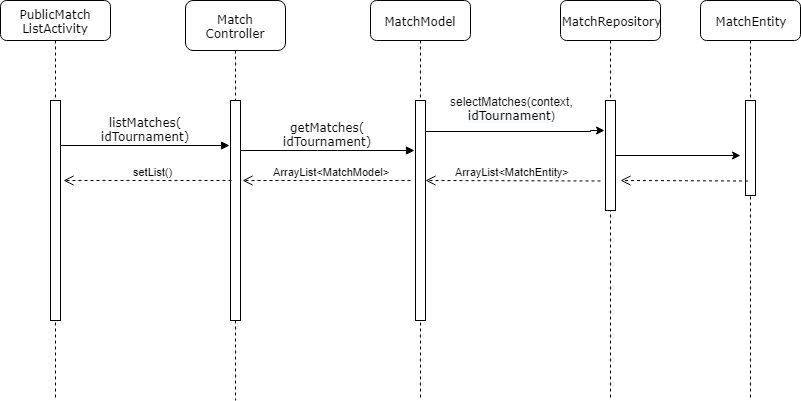

The diagram above was exported from draw.io. Its source (the exported page's mxGraphModel, read from the mxfile embedded in the PNG):
<mxGraphModel dx="1108" dy="473" grid="1" gridSize="10" guides="1" tooltips="1" connect="1" arrows="1" fold="1" page="1" pageScale="1" pageWidth="1100" pageHeight="850" background="#ffffff" math="0" shadow="0">
  <root>
    <mxCell id="0" />
    <mxCell id="1" parent="0" />
    <mxCell id="7baba1c4bc27f4b0-2" value="Match&lt;br&gt;Controller" style="shape=umlLifeline;perimeter=lifelinePerimeter;whiteSpace=wrap;html=1;container=1;collapsible=0;recursiveResize=0;outlineConnect=0;rounded=1;shadow=0;comic=0;labelBackgroundColor=none;strokeColor=#000000;strokeWidth=1;fillColor=#FFFFFF;fontFamily=Verdana;fontSize=12;fontColor=#000000;align=center;size=50;" parent="1" vertex="1">
      <mxGeometry x="285" y="80" width="100" height="400" as="geometry" />
    </mxCell>
    <mxCell id="7baba1c4bc27f4b0-10" value="" style="html=1;points=[];perimeter=orthogonalPerimeter;rounded=0;shadow=0;comic=0;labelBackgroundColor=none;strokeColor=#000000;strokeWidth=1;fillColor=#FFFFFF;fontFamily=Verdana;fontSize=12;fontColor=#000000;align=center;" parent="7baba1c4bc27f4b0-2" vertex="1">
      <mxGeometry x="45" y="100" width="10" height="220" as="geometry" />
    </mxCell>
    <mxCell id="7baba1c4bc27f4b0-3" value="MatchModel" style="shape=umlLifeline;perimeter=lifelinePerimeter;whiteSpace=wrap;html=1;container=1;collapsible=0;recursiveResize=0;outlineConnect=0;rounded=1;shadow=0;comic=0;labelBackgroundColor=none;strokeColor=#000000;strokeWidth=1;fillColor=#FFFFFF;fontFamily=Verdana;fontSize=12;fontColor=#000000;align=center;" parent="1" vertex="1">
      <mxGeometry x="470" y="80" width="100" height="400" as="geometry" />
    </mxCell>
    <mxCell id="7baba1c4bc27f4b0-13" value="" style="html=1;points=[];perimeter=orthogonalPerimeter;rounded=0;shadow=0;comic=0;labelBackgroundColor=none;strokeColor=#000000;strokeWidth=1;fillColor=#FFFFFF;fontFamily=Verdana;fontSize=12;fontColor=#000000;align=center;" parent="7baba1c4bc27f4b0-3" vertex="1">
      <mxGeometry x="45" y="100" width="10" height="220" as="geometry" />
    </mxCell>
    <mxCell id="7baba1c4bc27f4b0-4" value="MatchEntity" style="shape=umlLifeline;perimeter=lifelinePerimeter;whiteSpace=wrap;html=1;container=1;collapsible=0;recursiveResize=0;outlineConnect=0;rounded=1;shadow=0;comic=0;labelBackgroundColor=none;strokeColor=#000000;strokeWidth=1;fillColor=#FFFFFF;fontFamily=Verdana;fontSize=12;fontColor=#000000;align=center;" parent="1" vertex="1">
      <mxGeometry x="800" y="80" width="100" height="400" as="geometry" />
    </mxCell>
    <mxCell id="7baba1c4bc27f4b0-19" value="" style="html=1;points=[];perimeter=orthogonalPerimeter;rounded=0;shadow=0;comic=0;labelBackgroundColor=none;strokeColor=#000000;strokeWidth=1;fillColor=#FFFFFF;fontFamily=Verdana;fontSize=12;fontColor=#000000;align=center;" parent="7baba1c4bc27f4b0-4" vertex="1">
      <mxGeometry x="45" y="100" width="10" height="95" as="geometry" />
    </mxCell>
    <mxCell id="7baba1c4bc27f4b0-5" value="MatchRepository" style="shape=umlLifeline;perimeter=lifelinePerimeter;whiteSpace=wrap;html=1;container=1;collapsible=0;recursiveResize=0;outlineConnect=0;rounded=1;shadow=0;comic=0;labelBackgroundColor=none;strokeColor=#000000;strokeWidth=1;fillColor=#FFFFFF;fontFamily=Verdana;fontSize=12;fontColor=#000000;align=center;" parent="1" vertex="1">
      <mxGeometry x="660" y="80" width="100" height="400" as="geometry" />
    </mxCell>
    <mxCell id="tToQqNpU8HC17711Z_rT-3" value="" style="edgeStyle=orthogonalEdgeStyle;rounded=0;orthogonalLoop=1;jettySize=auto;html=1;" parent="7baba1c4bc27f4b0-5" source="PZzBcS47eTd5weOas975-15" edge="1">
      <mxGeometry relative="1" as="geometry">
        <mxPoint x="180" y="155" as="targetPoint" />
      </mxGeometry>
    </mxCell>
    <mxCell id="PZzBcS47eTd5weOas975-15" value="" style="html=1;points=[];perimeter=orthogonalPerimeter;rounded=0;shadow=0;comic=0;labelBackgroundColor=none;strokeColor=#000000;strokeWidth=1;fillColor=#FFFFFF;fontFamily=Verdana;fontSize=12;fontColor=#000000;align=center;" parent="7baba1c4bc27f4b0-5" vertex="1">
      <mxGeometry x="45" y="100" width="10" height="110" as="geometry" />
    </mxCell>
    <mxCell id="7baba1c4bc27f4b0-8" value="PublicMatch&lt;br&gt;ListActivity" style="shape=umlLifeline;perimeter=lifelinePerimeter;whiteSpace=wrap;html=1;container=1;collapsible=0;recursiveResize=0;outlineConnect=0;rounded=1;shadow=0;comic=0;labelBackgroundColor=none;strokeColor=#000000;strokeWidth=1;fillColor=#FFFFFF;fontFamily=Verdana;fontSize=12;fontColor=#000000;align=center;" parent="1" vertex="1">
      <mxGeometry x="100" y="80" width="110" height="400" as="geometry" />
    </mxCell>
    <mxCell id="7baba1c4bc27f4b0-9" value="" style="html=1;points=[];perimeter=orthogonalPerimeter;rounded=0;shadow=0;comic=0;labelBackgroundColor=none;strokeColor=#000000;strokeWidth=1;fillColor=#FFFFFF;fontFamily=Verdana;fontSize=12;fontColor=#000000;align=center;" parent="7baba1c4bc27f4b0-8" vertex="1">
      <mxGeometry x="50" y="100" width="10" height="220" as="geometry" />
    </mxCell>
    <mxCell id="7baba1c4bc27f4b0-11" value="listMatches(&lt;br&gt;idTournament)" style="html=1;verticalAlign=bottom;endArrow=block;labelBackgroundColor=none;fontFamily=Verdana;fontSize=12;edgeStyle=elbowEdgeStyle;elbow=vertical;entryX=-0.1;entryY=0.204;entryDx=0;entryDy=0;entryPerimeter=0;" parent="1" source="7baba1c4bc27f4b0-9" target="7baba1c4bc27f4b0-10" edge="1">
      <mxGeometry relative="1" as="geometry">
        <mxPoint x="220" y="190" as="sourcePoint" />
        <mxPoint x="280" y="225" as="targetPoint" />
      </mxGeometry>
    </mxCell>
    <mxCell id="PZzBcS47eTd5weOas975-3" value="getMatches(&lt;br&gt;idTournament)" style="html=1;verticalAlign=bottom;endArrow=block;labelBackgroundColor=none;fontFamily=Verdana;fontSize=12;edgeStyle=elbowEdgeStyle;elbow=vertical;entryX=-0.1;entryY=0.204;entryDx=0;entryDy=0;entryPerimeter=0;" parent="1" edge="1">
      <mxGeometry relative="1" as="geometry">
        <mxPoint x="340" y="230" as="sourcePoint" />
        <mxPoint x="514" y="230" as="targetPoint" />
      </mxGeometry>
    </mxCell>
    <mxCell id="PZzBcS47eTd5weOas975-28" value="ArrayList&amp;lt;MatchModel&amp;gt;" style="html=1;verticalAlign=bottom;endArrow=open;dashed=1;endSize=8;" parent="1" edge="1">
      <mxGeometry x="-0.0556" relative="1" as="geometry">
        <mxPoint x="510" y="260" as="sourcePoint" />
        <mxPoint x="342" y="260" as="targetPoint" />
        <mxPoint as="offset" />
      </mxGeometry>
    </mxCell>
    <mxCell id="PZzBcS47eTd5weOas975-29" value="setList()" style="html=1;verticalAlign=bottom;endArrow=open;dashed=1;endSize=8;" parent="1" edge="1">
      <mxGeometry x="-0.0556" relative="1" as="geometry">
        <mxPoint x="331" y="260" as="sourcePoint" />
        <mxPoint x="163" y="260" as="targetPoint" />
        <mxPoint as="offset" />
      </mxGeometry>
    </mxCell>
    <mxCell id="-FxPObmqME5wRd4eOYEG-2" value="" style="edgeStyle=orthogonalEdgeStyle;rounded=0;orthogonalLoop=1;jettySize=auto;html=1;" parent="1" edge="1">
      <mxGeometry relative="1" as="geometry">
        <mxPoint x="703.5" y="209.5" as="targetPoint" />
        <Array as="points">
          <mxPoint x="689.5" y="210.5" />
        </Array>
        <mxPoint x="524.5" y="210" as="sourcePoint" />
      </mxGeometry>
    </mxCell>
    <mxCell id="-FxPObmqME5wRd4eOYEG-3" value="selectMatches(context,&lt;br&gt;&lt;span style=&quot;font-family: &amp;#34;verdana&amp;#34; ; background-color: rgb(248 , 249 , 250)&quot;&gt;idTournament&lt;/span&gt;)" style="text;html=1;resizable=0;points=[];align=center;verticalAlign=middle;labelBackgroundColor=#ffffff;" parent="-FxPObmqME5wRd4eOYEG-2" vertex="1" connectable="0">
      <mxGeometry x="-0.1731" y="2" relative="1" as="geometry">
        <mxPoint x="11.5" y="-22" as="offset" />
      </mxGeometry>
    </mxCell>
    <mxCell id="-FxPObmqME5wRd4eOYEG-4" value="ArrayList&amp;lt;MatchEntity&amp;gt;" style="html=1;verticalAlign=bottom;endArrow=open;dashed=1;endSize=8;" parent="1" edge="1">
      <mxGeometry relative="1" as="geometry">
        <mxPoint x="700" y="260.5" as="sourcePoint" />
        <mxPoint x="525" y="260" as="targetPoint" />
      </mxGeometry>
    </mxCell>
    <mxCell id="tToQqNpU8HC17711Z_rT-4" value="" style="html=1;verticalAlign=bottom;endArrow=open;dashed=1;endSize=8;" parent="1" edge="1">
      <mxGeometry x="-1" y="-75" relative="1" as="geometry">
        <mxPoint x="847.5" y="260.5" as="sourcePoint" />
        <mxPoint x="720" y="260" as="targetPoint" />
        <mxPoint x="72" y="54" as="offset" />
      </mxGeometry>
    </mxCell>
  </root>
</mxGraphModel>